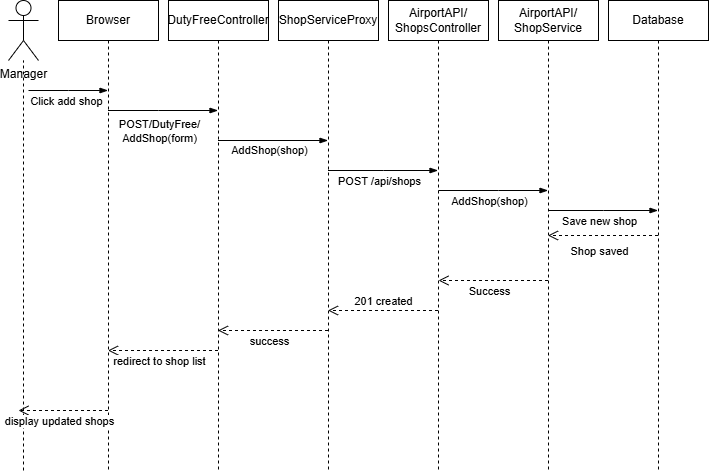

The diagram above was exported from draw.io. Its source (the exported page's mxGraphModel, read from the mxfile embedded in the PNG):
<mxGraphModel dx="774" dy="451" grid="1" gridSize="10" guides="1" tooltips="1" connect="1" arrows="1" fold="1" page="1" pageScale="1" pageWidth="827" pageHeight="1169" math="0" shadow="0">
  <root>
    <mxCell id="0" />
    <mxCell id="1" parent="0" />
    <mxCell id="bJzX_vU1DmHyPeF9BwVE-1" parent="1" style="shape=umlLifeline;perimeter=lifelinePerimeter;whiteSpace=wrap;html=1;container=1;dropTarget=0;collapsible=0;recursiveResize=0;outlineConnect=0;portConstraint=eastwest;newEdgeStyle={&quot;curved&quot;:0,&quot;rounded&quot;:0};" value="Browser" vertex="1">
      <mxGeometry height="470" width="100" x="60" y="10" as="geometry" />
    </mxCell>
    <mxCell id="bJzX_vU1DmHyPeF9BwVE-2" parent="1" style="shape=umlLifeline;perimeter=lifelinePerimeter;whiteSpace=wrap;html=1;container=1;dropTarget=0;collapsible=0;recursiveResize=0;outlineConnect=0;portConstraint=eastwest;newEdgeStyle={&quot;curved&quot;:0,&quot;rounded&quot;:0};" value="DutyFreeController" vertex="1">
      <mxGeometry height="470" width="100" x="170" y="10" as="geometry" />
    </mxCell>
    <mxCell id="bJzX_vU1DmHyPeF9BwVE-3" parent="1" style="shape=umlLifeline;perimeter=lifelinePerimeter;whiteSpace=wrap;html=1;container=1;dropTarget=0;collapsible=0;recursiveResize=0;outlineConnect=0;portConstraint=eastwest;newEdgeStyle={&quot;curved&quot;:0,&quot;rounded&quot;:0};" value="ShopServiceProxy" vertex="1">
      <mxGeometry height="470" width="100" x="280" y="10" as="geometry" />
    </mxCell>
    <mxCell id="bJzX_vU1DmHyPeF9BwVE-4" parent="1" style="shape=umlLifeline;perimeter=lifelinePerimeter;whiteSpace=wrap;html=1;container=1;dropTarget=0;collapsible=0;recursiveResize=0;outlineConnect=0;portConstraint=eastwest;newEdgeStyle={&quot;curved&quot;:0,&quot;rounded&quot;:0};" value="AirportAPI/&lt;div&gt;ShopsController&lt;/div&gt;" vertex="1">
      <mxGeometry height="470" width="100" x="390" y="10" as="geometry" />
    </mxCell>
    <mxCell id="bJzX_vU1DmHyPeF9BwVE-5" parent="1" style="shape=umlActor;verticalLabelPosition=bottom;verticalAlign=top;html=1;outlineConnect=0;" value="Manager" vertex="1">
      <mxGeometry height="60" width="30" x="10" y="10" as="geometry" />
    </mxCell>
    <mxCell id="bJzX_vU1DmHyPeF9BwVE-9" parent="1" style="shape=umlLifeline;perimeter=lifelinePerimeter;whiteSpace=wrap;html=1;container=1;dropTarget=0;collapsible=0;recursiveResize=0;outlineConnect=0;portConstraint=eastwest;newEdgeStyle={&quot;curved&quot;:0,&quot;rounded&quot;:0};" value="AirportAPI/&lt;div&gt;ShopService&lt;/div&gt;" vertex="1">
      <mxGeometry height="470" width="100" x="500" y="10" as="geometry" />
    </mxCell>
    <mxCell id="bJzX_vU1DmHyPeF9BwVE-10" parent="1" style="shape=umlLifeline;perimeter=lifelinePerimeter;whiteSpace=wrap;html=1;container=1;dropTarget=0;collapsible=0;recursiveResize=0;outlineConnect=0;portConstraint=eastwest;newEdgeStyle={&quot;curved&quot;:0,&quot;rounded&quot;:0};" value="Database" vertex="1">
      <mxGeometry height="470" width="100" x="610" y="10" as="geometry" />
    </mxCell>
    <mxCell id="bJzX_vU1DmHyPeF9BwVE-11" edge="1" parent="1" style="edgeStyle=elbowEdgeStyle;fontSize=12;html=1;endArrow=blockThin;endFill=1;rounded=0;elbow=horizontal;" value="">
      <mxGeometry relative="1" width="160" as="geometry">
        <mxPoint x="30" y="100" as="sourcePoint" />
        <mxPoint x="109.5" y="100" as="targetPoint" />
      </mxGeometry>
    </mxCell>
    <mxCell id="bJzX_vU1DmHyPeF9BwVE-13" connectable="0" parent="bJzX_vU1DmHyPeF9BwVE-11" style="edgeLabel;html=1;align=center;verticalAlign=middle;resizable=0;points=[];" value="Click add shop" vertex="1">
      <mxGeometry relative="1" x="0.3621" as="geometry">
        <mxPoint x="-17" y="10" as="offset" />
      </mxGeometry>
    </mxCell>
    <mxCell id="bJzX_vU1DmHyPeF9BwVE-14" edge="1" parent="1" style="edgeStyle=elbowEdgeStyle;fontSize=12;html=1;endArrow=blockThin;endFill=1;rounded=0;elbow=horizontal;" value="">
      <mxGeometry relative="1" width="160" as="geometry">
        <Array as="points">
          <mxPoint x="160" y="-35" />
        </Array>
        <mxPoint x="109.5" y="120" as="sourcePoint" />
        <mxPoint x="219.5" y="120" as="targetPoint" />
      </mxGeometry>
    </mxCell>
    <mxCell id="bJzX_vU1DmHyPeF9BwVE-15" connectable="0" parent="bJzX_vU1DmHyPeF9BwVE-14" style="edgeLabel;html=1;align=center;verticalAlign=middle;resizable=0;points=[];" value="POST/DutyFree/&lt;div&gt;AddShop(form)&lt;/div&gt;" vertex="1">
      <mxGeometry relative="1" x="0.0879" y="-3" as="geometry">
        <mxPoint x="-9" y="17" as="offset" />
      </mxGeometry>
    </mxCell>
    <mxCell id="bJzX_vU1DmHyPeF9BwVE-16" edge="1" parent="1" style="edgeStyle=elbowEdgeStyle;fontSize=12;html=1;endArrow=blockThin;endFill=1;rounded=0;elbow=vertical;" value="">
      <mxGeometry relative="1" width="160" as="geometry">
        <mxPoint x="219.5" y="150" as="sourcePoint" />
        <mxPoint x="329.5" y="150" as="targetPoint" />
      </mxGeometry>
    </mxCell>
    <mxCell id="bJzX_vU1DmHyPeF9BwVE-17" connectable="0" parent="bJzX_vU1DmHyPeF9BwVE-16" style="edgeLabel;html=1;align=center;verticalAlign=middle;resizable=0;points=[];" value="AddShop(shop)" vertex="1">
      <mxGeometry relative="1" x="-0.1667" y="-9" as="geometry">
        <mxPoint x="5" as="offset" />
      </mxGeometry>
    </mxCell>
    <mxCell id="bJzX_vU1DmHyPeF9BwVE-18" edge="1" parent="1" style="edgeStyle=elbowEdgeStyle;fontSize=12;html=1;endArrow=blockThin;endFill=1;rounded=0;" value="">
      <mxGeometry relative="1" width="160" as="geometry">
        <mxPoint x="329.5" y="180" as="sourcePoint" />
        <mxPoint x="439.5" y="180" as="targetPoint" />
      </mxGeometry>
    </mxCell>
    <mxCell id="bJzX_vU1DmHyPeF9BwVE-19" connectable="0" parent="bJzX_vU1DmHyPeF9BwVE-18" style="edgeLabel;html=1;align=center;verticalAlign=middle;resizable=0;points=[];" value="POST /api/shops" vertex="1">
      <mxGeometry relative="1" x="-0.2576" y="1" as="geometry">
        <mxPoint x="10" y="11" as="offset" />
      </mxGeometry>
    </mxCell>
    <mxCell id="bJzX_vU1DmHyPeF9BwVE-20" edge="1" parent="1" style="edgeStyle=elbowEdgeStyle;fontSize=12;html=1;endArrow=blockThin;endFill=1;rounded=0;exitX=0.5;exitY=0.412;exitDx=0;exitDy=0;exitPerimeter=0;" value="">
      <mxGeometry relative="1" width="160" as="geometry">
        <Array as="points">
          <mxPoint x="500" y="219.88" />
        </Array>
        <mxPoint x="440" y="200" as="sourcePoint" />
        <mxPoint x="549.5" y="200" as="targetPoint" />
      </mxGeometry>
    </mxCell>
    <mxCell id="bJzX_vU1DmHyPeF9BwVE-21" connectable="0" parent="bJzX_vU1DmHyPeF9BwVE-20" style="edgeLabel;html=1;align=center;verticalAlign=middle;resizable=0;points=[];" value="AddShop(shop)" vertex="1">
      <mxGeometry relative="1" x="-0.2451" y="-3" as="geometry">
        <mxPoint x="9" y="7" as="offset" />
      </mxGeometry>
    </mxCell>
    <mxCell id="bJzX_vU1DmHyPeF9BwVE-22" edge="1" parent="1" style="edgeStyle=elbowEdgeStyle;fontSize=12;html=1;endArrow=blockThin;endFill=1;rounded=0;elbow=horizontal;" value="">
      <mxGeometry relative="1" width="160" as="geometry">
        <mxPoint x="549.5" y="220" as="sourcePoint" />
        <mxPoint x="659.5" y="220" as="targetPoint" />
      </mxGeometry>
    </mxCell>
    <mxCell id="bJzX_vU1DmHyPeF9BwVE-23" connectable="0" parent="bJzX_vU1DmHyPeF9BwVE-22" style="edgeLabel;html=1;align=center;verticalAlign=middle;resizable=0;points=[];" value="Save new shop" vertex="1">
      <mxGeometry relative="1" x="-0.1667" y="-5" as="geometry">
        <mxPoint x="5" y="5" as="offset" />
      </mxGeometry>
    </mxCell>
    <mxCell id="bJzX_vU1DmHyPeF9BwVE-25" edge="1" parent="1" source="bJzX_vU1DmHyPeF9BwVE-10" style="html=1;verticalAlign=bottom;endArrow=open;dashed=1;endSize=8;curved=0;rounded=0;" target="bJzX_vU1DmHyPeF9BwVE-9" value="Shop saved">
      <mxGeometry relative="1" x="0.0818" y="25" as="geometry">
        <mxPoint as="offset" />
        <mxPoint x="650" y="310" as="sourcePoint" />
        <mxPoint x="570" y="310" as="targetPoint" />
      </mxGeometry>
    </mxCell>
    <mxCell id="bJzX_vU1DmHyPeF9BwVE-26" edge="1" parent="1" style="html=1;verticalAlign=bottom;endArrow=open;dashed=1;endSize=8;curved=0;rounded=0;" value="Success">
      <mxGeometry relative="1" x="0.0868" y="20" as="geometry">
        <mxPoint x="1" as="offset" />
        <Array as="points">
          <mxPoint x="490" y="290" />
        </Array>
        <mxPoint x="549.5" y="290" as="sourcePoint" />
        <mxPoint x="440" y="290" as="targetPoint" />
      </mxGeometry>
    </mxCell>
    <mxCell id="bJzX_vU1DmHyPeF9BwVE-27" edge="1" parent="1" style="html=1;verticalAlign=bottom;endArrow=open;dashed=1;endSize=8;curved=0;rounded=0;" value="201 created">
      <mxGeometry relative="1" as="geometry">
        <mxPoint x="439.5" y="320" as="sourcePoint" />
        <mxPoint x="329.5" y="320" as="targetPoint" />
      </mxGeometry>
    </mxCell>
    <mxCell id="bJzX_vU1DmHyPeF9BwVE-28" edge="1" parent="1" style="html=1;verticalAlign=bottom;endArrow=open;dashed=1;endSize=8;curved=0;rounded=0;" value="success">
      <mxGeometry relative="1" x="0.0818" y="20" as="geometry">
        <mxPoint as="offset" />
        <mxPoint x="329.5" y="340" as="sourcePoint" />
        <mxPoint x="219.5" y="340" as="targetPoint" />
      </mxGeometry>
    </mxCell>
    <mxCell id="bJzX_vU1DmHyPeF9BwVE-29" edge="1" parent="1" style="html=1;verticalAlign=bottom;endArrow=open;dashed=1;endSize=8;curved=0;rounded=0;" value="redirect to shop list">
      <mxGeometry relative="1" x="0.0818" y="20" as="geometry">
        <mxPoint as="offset" />
        <mxPoint x="219.5" y="360" as="sourcePoint" />
        <mxPoint x="109.5" y="360" as="targetPoint" />
      </mxGeometry>
    </mxCell>
    <mxCell id="bJzX_vU1DmHyPeF9BwVE-32" edge="1" parent="1" style="endArrow=none;dashed=1;html=1;rounded=0;" target="bJzX_vU1DmHyPeF9BwVE-5" value="">
      <mxGeometry height="50" relative="1" width="50" as="geometry">
        <mxPoint x="25" y="480" as="sourcePoint" />
        <mxPoint x="60" y="80" as="targetPoint" />
      </mxGeometry>
    </mxCell>
    <mxCell id="bJzX_vU1DmHyPeF9BwVE-35" edge="1" parent="1" source="bJzX_vU1DmHyPeF9BwVE-1" style="html=1;verticalAlign=bottom;endArrow=open;dashed=1;endSize=8;curved=0;rounded=0;" value="display updated shops">
      <mxGeometry relative="1" x="0.1061" y="20" as="geometry">
        <mxPoint as="offset" />
        <mxPoint x="110" y="430" as="sourcePoint" />
        <mxPoint x="20" y="420" as="targetPoint" />
      </mxGeometry>
    </mxCell>
  </root>
</mxGraphModel>